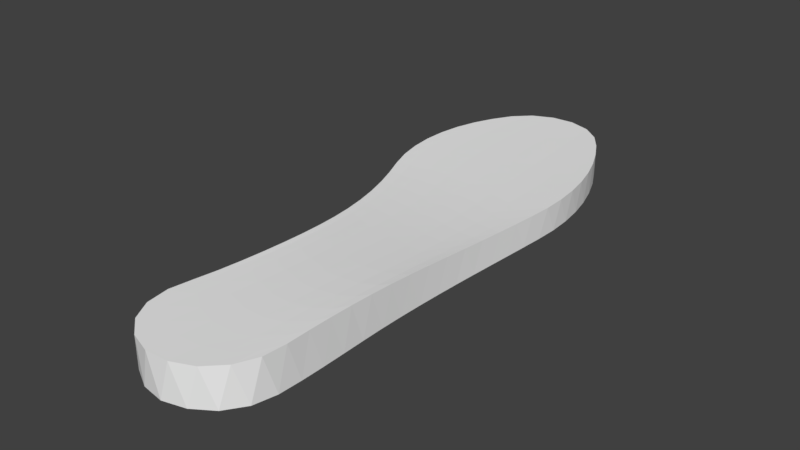 # Source: insole_right.blend  (saved by Blender 2.79.0; exported with 4.5.12 LTS)
import bpy
from mathutils import Matrix  # noqa: F401  (used for matrix-valued properties, if any)

bpy.ops.wm.read_factory_settings(use_empty=True)
scene = bpy.context.scene
scene.name = 'Scene'

# ---- collections
col_collection_1 = bpy.data.collections.new('Collection 1'); scene.collection.children.link(col_collection_1)

# ---- materials (node trees are filled in below, after node groups)
mat_mymaterial_002 = bpy.data.materials.new('mymaterial.002')
mat_mymaterial_002.alpha_threshold = 0.0
mat_mymaterial_002.use_transparent_shadow = False
mat_mymaterial_002.diffuse_color = (0.875, 0.875, 0.875, 1.0)
mat_mymaterial_002.roughness = 0.5

# ---- material node trees

# ---- world
world_world = bpy.data.worlds.new('World'); scene.world = world_world
world_world.color = (0.05088, 0.05088, 0.05088)
world_world.use_sun_shadow = False
world_world.sun_shadow_jitter_overblur = 0.0
world_world.cycles.sampling_method = 'MANUAL'

# ---- meshes
me_part__mirroring_002 = bpy.data.meshes.new('Part__Mirroring.002')
me_part__mirroring_002.from_pydata([(-43.57, 36.75, 0.0), (-41.52, 31.86, 13.4), (-45.78, 42.0, 13.42), (-47.67, 46.95, 0.0), (-49.41, 52.39, 13.49), (-50.69, 57.52, 0.0), (-52.4, 68.37, 0.0), (-51.74, 63.15, 13.54), (-52.77, 79.36, 0.0), (-51.81, 90.3, 0.0), (-52.76, 74.1, 13.56), (-49.54, 101.1, 0.0), (-52.43, 85.1, 13.55), (-45.97, 111.4, 0.0), (-41.21, 121.4, 0.0), (-50.78, 95.98, 13.52), (-34.93, 130.4, 0.0), (-47.82, 106.6, 13.46), (-26.11, 136.9, 0.0), (-35.84, 16.18, 0.0), (-39.44, 26.57, 0.0), (32.84, 9.377, 0.0), (-19.03, -132.9, 0.0), (-29.75, -114.2, 0.0), (-27.41, -92.43, 0.0), (33.63, 20.34, 0.0), (34.41, 31.3, 0.0), (-25.88, -81.54, 0.0), (29.87, -111.5, 0.0), (21.13, -131.1, 0.0), (30.31, -89.45, 0.0), (1.378, -139.8, 0.0), (35.13, 42.27, 0.0), (29.97, -67.48, 0.0), (29.88, -56.5, 0.0), (35.49, 53.26, 0.0), (34.88, 64.23, 0.0), (30.31, -34.52, 0.0), (30.0, -45.51, 0.0), (30.78, -23.54, 0.0), (-25.0, -70.58, 0.0), (33.35, 75.12, 0.0), (-24.58, -59.6, 0.0), (-24.67, -48.61, 0.0), (30.92, 85.84, 0.0), (27.59, 96.31, 0.0), (23.4, 106.5, 0.0), (-15.53, 139.7, 0.0), (-4.628, 138.6, 0.0), (5.157, 133.7, 0.0), (12.58, 125.6, 0.0), (18.36, 116.2, 0.0), (-26.39, -26.7, 0.0), (-28.01, -15.83, 0.0), (31.37, -12.56, 0.0), (-25.28, -37.63, 0.0), (-32.75, 5.634, 0.0), (32.07, -1.586, 0.0), (-30.12, -5.04, 0.0), (-43.6, 116.7, 13.38), (-38.17, 126.3, 13.29), (-30.6, 134.2, 13.19), (-20.7, 138.9, 13.09), (-9.779, 139.7, 13.02), (0.7063, 136.5, 13.0), (9.341, 129.7, 13.02), (15.75, 120.8, 13.05), (21.09, 111.2, 13.09), (25.69, 101.2, 13.14), (29.45, 90.85, 13.18), (32.31, 80.23, 13.21), (34.27, 69.4, 13.24), (35.31, 58.45, 13.25), (35.44, 47.44, 13.25), (34.7, 36.47, 13.26), (33.83, 25.51, 13.37), (33.02, 14.54, 13.61), (-37.66, 21.56, 13.51), (-34.28, 11.1, 13.75), (32.29, 3.573, 14.01), (-31.41, 0.482, 14.13), (-29.04, -10.25, 14.66), (-27.16, -21.07, 15.32), (-25.79, -31.96, 16.03), (-24.92, -42.9, 16.71), (31.13, -18.36, 15.2), (30.68, -29.32, 15.91), (31.66, -7.392, 14.55), (30.32, -40.29, 16.6), (30.04, -51.27, 17.2), (29.84, -62.26, 17.64), (29.72, -73.25, 17.94), (29.7, -84.25, 18.11), (29.79, -95.25, 18.18), (29.95, -106.2, 18.18), (29.08, -117.2, 18.17), (16.65, -134.8, 18.06), (6.553, -139.0, 18.01), (-4.37, -139.5, 18.0), (-14.72, -135.9, 18.04), (-23.12, -128.9, 18.11), (-28.44, -119.4, 18.16), (-29.95, -108.5, 18.18), (-28.27, -97.65, 18.16), (-26.49, -86.81, 18.1), (-25.35, -75.86, 17.95), (-24.73, -64.87, 17.67), (-24.58, -53.88, 17.26), (-9.393, -138.1, 0.0), (11.95, -137.1, 0.0), (-29.31, -103.3, 0.0), (-26.02, -124.5, 0.0), (30.16, -78.46, 0.0), (27.38, -122.1, 0.0), (30.27, -100.4, 0.0), (24.5, -127.1, 18.12), (25.6, -115.3, 18.16), (25.73, -103.3, 18.17), (25.85, -91.3, 18.11), (25.99, -79.34, 17.94), (26.16, -67.39, 17.62), (26.34, -55.47, 17.14), (26.52, -43.58, 16.5), (26.71, -31.72, 15.76), (26.91, -19.89, 15.01), (27.12, -8.093, 14.33), (27.35, 3.674, 13.77), (27.6, 15.4, 13.38), (27.86, 27.09, 13.14), (28.12, 38.74, 13.04), (28.35, 50.46, 13.06), (27.94, 62.34, 13.08), (26.84, 74.28, 13.09), (25.06, 86.2, 13.09), (22.61, 97.99, 13.08), (19.49, 109.6, 13.07), (18.08, -122.2, 18.11), (18.65, -109.4, 18.14), (19.1, -96.65, 18.08), (19.47, -83.89, 17.9), (19.8, -71.16, 17.56), (20.05, -58.46, 17.05), (20.21, -45.8, 16.36), (20.29, -33.18, 15.59), (20.29, -20.61, 14.81), (20.22, -8.094, 14.11), (20.08, 4.367, 13.55), (19.87, 16.76, 13.15), (19.58, 29.08, 12.92), (19.23, 41.34, 12.84), (18.96, 53.7, 12.87), (18.33, 66.35, 12.91), (17.3, 79.15, 12.94), (15.89, 92.01, 12.97), (14.08, 104.8, 12.99), (11.89, 117.4, 13.0), (8.296, -125.8, 18.07), (9.319, -112.5, 18.11), (10.1, -99.21, 18.05), (10.72, -85.9, 17.85), (11.19, -72.61, 17.49), (11.49, -59.35, 16.95), (11.62, -46.14, 16.23), (11.56, -32.99, 15.42), (11.33, -19.9, 14.63), (10.94, -6.871, 13.92), (10.38, 6.076, 13.36), (9.654, 18.93, 12.98), (8.757, 31.68, 12.76), (7.72, 44.33, 12.7), (6.886, 57.14, 12.74), (6.02, 70.29, 12.8), (5.076, 83.65, 12.84), (4.078, 97.08, 12.89), (3.019, 110.5, 12.93), (1.889, 123.6, 12.96), (-2.399, -126.1, 18.06), (-0.9858, -112.6, 18.1), (0.06746, -99.03, 18.03), (0.8602, -85.49, 17.81), (1.417, -71.98, 17.43), (1.713, -58.51, 16.87), (1.729, -45.09, 16.13), (1.471, -31.73, 15.3), (0.945, -18.46, 14.5), (0.1592, -5.264, 13.8), (-0.884, 7.827, 13.26), (-2.196, 20.79, 12.9), (-3.771, 33.63, 12.69), (-5.559, 46.34, 12.65), (-7.023, 59.25, 12.71), (-8.18, 72.55, 12.78), (-9.067, 86.09, 12.84), (-9.66, 99.71, 12.89), (-9.969, 113.3, 12.93), (-10.01, 126.6, 12.98), (-12.64, -122.7, 18.09), (-10.94, -109.4, 18.11), (-9.698, -96.01, 18.02), (-8.811, -82.64, 17.78), (-8.242, -69.29, 17.39), (-8.021, -55.99, 16.81), (-8.167, -42.75, 16.06), (-8.676, -29.58, 15.25), (-9.537, -16.49, 14.46), (-10.74, -3.513, 13.78), (-12.3, 9.349, 13.27), (-14.21, 22.07, 12.94), (-16.47, 34.62, 12.76), (-19.0, 47.04, 12.73), (-21.1, 59.68, 12.8), (-22.57, 72.75, 12.87), (-23.43, 86.08, 12.94), (-23.66, 99.52, 12.99), (-23.27, 112.9, 13.03), (-22.27, 126.1, 13.06), (-21.05, -116.2, 18.14), (-19.17, -103.4, 18.13), (-17.85, -90.56, 18.02), (-16.95, -77.71, 17.77), (-16.45, -64.89, 17.36), (-16.36, -52.12, 16.78), (-16.71, -39.41, 16.04), (-17.49, -26.78, 15.25), (-18.7, -14.25, 14.49), (-20.32, -1.822, 13.85), (-22.36, 10.47, 13.38), (-24.84, 22.59, 13.08), (-27.73, 34.54, 12.93), (-30.95, 46.33, 12.92), (-33.65, 58.37, 13.0), (-35.42, 70.86, 13.07), (-36.29, 83.63, 13.12), (-36.22, 96.51, 13.16), (-35.24, 109.3, 13.18), (-33.35, 122.0, 13.19), (-26.49, -107.5, 18.17), (-24.58, -95.59, 18.13), (-23.28, -83.62, 18.0), (-22.46, -71.63, 17.73), (-22.08, -59.65, 17.32), (-22.17, -47.7, 16.75), (-22.75, -35.8, 16.04), (-23.81, -23.98, 15.28), (-25.34, -12.23, 14.57), (-27.34, -0.5933, 13.98), (-29.8, 10.92, 13.56), (-32.75, 22.27, 13.29), (-36.16, 33.44, 13.16), (-39.94, 44.45, 13.17), (-43.13, 55.72, 13.25), (-45.18, 67.41, 13.31), (-46.08, 79.34, 13.35), (-45.81, 91.37, 13.37), (-44.38, 103.3, 13.36), (-41.82, 115.0, 13.33)], [], [(94, 116, 115, 95), (116, 136, 96, 115), (136, 156, 97, 96), (156, 176, 98, 97), (176, 196, 99, 98), (196, 216, 100, 99), (216, 236, 101, 100), (236, 103, 102, 101), (93, 117, 116, 94), (117, 137, 136, 116), (137, 157, 156, 136), (157, 177, 176, 156), (177, 197, 196, 176), (197, 217, 216, 196), (217, 237, 236, 216), (237, 104, 103, 236), (92, 118, 117, 93), (118, 138, 137, 117), (138, 158, 157, 137), (158, 178, 177, 157), (178, 198, 197, 177), (198, 218, 217, 197), (218, 238, 237, 217), (238, 105, 104, 237), (91, 119, 118, 92), (119, 139, 138, 118), (139, 159, 158, 138), (159, 179, 178, 158), (179, 199, 198, 178), (199, 219, 218, 198), (219, 239, 238, 218), (239, 106, 105, 238), (90, 120, 119, 91), (120, 140, 139, 119), (140, 160, 159, 139), (160, 180, 179, 159), (180, 200, 199, 179), (200, 220, 219, 199), (220, 240, 239, 219), (240, 107, 106, 239), (89, 121, 120, 90), (121, 141, 140, 120), (141, 161, 160, 140), (161, 181, 180, 160), (181, 201, 200, 180), (201, 221, 220, 200), (221, 241, 240, 220), (241, 84, 107, 240), (88, 122, 121, 89), (122, 142, 141, 121), (142, 162, 161, 141), (162, 182, 181, 161), (182, 202, 201, 181), (202, 222, 221, 201), (222, 242, 241, 221), (242, 83, 84, 241), (86, 123, 122, 88), (123, 143, 142, 122), (143, 163, 162, 142), (163, 183, 182, 162), (183, 203, 202, 182), (203, 223, 222, 202), (223, 243, 242, 222), (243, 82, 83, 242), (85, 124, 123, 86), (124, 144, 143, 123), (144, 164, 163, 143), (164, 184, 183, 163), (184, 204, 203, 183), (204, 224, 223, 203), (224, 244, 243, 223), (244, 81, 82, 243), (87, 125, 124, 85), (125, 145, 144, 124), (145, 165, 164, 144), (165, 185, 184, 164), (185, 205, 204, 184), (205, 225, 224, 204), (225, 245, 244, 224), (245, 80, 81, 244), (79, 126, 125, 87), (126, 146, 145, 125), (146, 166, 165, 145), (166, 186, 185, 165), (186, 206, 205, 185), (206, 226, 225, 205), (226, 246, 245, 225), (246, 78, 80, 245), (76, 127, 126, 79), (127, 147, 146, 126), (147, 167, 166, 146), (167, 187, 186, 166), (187, 207, 206, 186), (207, 227, 226, 206), (227, 247, 246, 226), (247, 77, 78, 246), (75, 128, 127, 76), (128, 148, 147, 127), (148, 168, 167, 147), (168, 188, 187, 167), (188, 208, 207, 187), (208, 228, 227, 207), (228, 248, 247, 227), (248, 1, 77, 247), (74, 129, 128, 75), (129, 149, 148, 128), (149, 169, 168, 148), (169, 189, 188, 168), (189, 209, 208, 188), (209, 229, 228, 208), (229, 249, 248, 228), (249, 2, 1, 248), (73, 130, 129, 74), (130, 150, 149, 129), (150, 170, 169, 149), (170, 190, 189, 169), (190, 210, 209, 189), (210, 230, 229, 209), (230, 250, 249, 229), (250, 4, 2, 249), (72, 131, 130, 73), (131, 151, 150, 130), (151, 171, 170, 150), (171, 191, 190, 170), (191, 211, 210, 190), (211, 231, 230, 210), (231, 251, 250, 230), (251, 7, 4, 250), (71, 132, 131, 72), (132, 152, 151, 131), (152, 172, 171, 151), (172, 192, 191, 171), (192, 212, 211, 191), (212, 232, 231, 211), (232, 252, 251, 231), (252, 10, 7, 251), (70, 133, 132, 71), (133, 153, 152, 132), (153, 173, 172, 152), (173, 193, 192, 172), (193, 213, 212, 192), (213, 233, 232, 212), (233, 253, 252, 232), (253, 12, 10, 252), (69, 134, 133, 70), (134, 154, 153, 133), (154, 174, 173, 153), (174, 194, 193, 173), (194, 214, 213, 193), (214, 234, 233, 213), (234, 254, 253, 233), (254, 15, 12, 253), (68, 135, 134, 69), (135, 155, 154, 134), (155, 175, 174, 154), (175, 195, 194, 174), (195, 215, 214, 194), (215, 235, 234, 214), (235, 255, 254, 234), (255, 17, 15, 254), (67, 66, 135, 68), (66, 65, 155, 135), (65, 64, 175, 155), (64, 63, 195, 175), (63, 62, 215, 195), (62, 61, 235, 215), (61, 60, 255, 235), (60, 59, 17, 255), (20, 0, 3, 5, 6, 8, 9, 11, 13, 14, 16, 18, 47, 48, 49, 50, 51, 46, 45, 44, 41, 36, 35, 32, 26, 25, 21, 57, 54, 39, 37, 38, 34, 33, 112, 30, 114, 28, 113, 29, 109, 31, 108, 22, 111, 23, 110, 24, 27, 40, 42, 43, 55, 52, 53, 58, 56, 19), (35, 36, 72), (59, 60, 14), (13, 59, 14), (36, 41, 71), (70, 44, 69), (61, 18, 16), (16, 60, 61), (50, 66, 51), (68, 46, 67), (35, 73, 32), (62, 18, 61), (46, 51, 67), (68, 69, 45), (72, 36, 71), (65, 66, 50), (46, 68, 45), (71, 41, 70), (63, 47, 62), (62, 47, 18), (14, 60, 16), (44, 45, 69), (64, 48, 63), (65, 49, 64), (66, 67, 51), (63, 48, 47), (73, 35, 72), (49, 48, 64), (26, 32, 74), (49, 65, 50), (26, 74, 75), (41, 44, 70), (17, 59, 13), (25, 26, 75), (11, 17, 13), (25, 75, 76), (15, 17, 11), (21, 25, 76), (9, 15, 11), (21, 76, 79), (12, 15, 9), (57, 21, 79), (57, 79, 87), (8, 12, 9), (54, 57, 87), (10, 12, 8), (54, 87, 85), (6, 10, 8), (85, 39, 54), (7, 10, 6), (5, 7, 6), (86, 39, 85), (4, 7, 5), (86, 37, 39), (3, 4, 5), (88, 37, 86), (2, 4, 3), (0, 2, 3), (88, 38, 37), (0, 1, 2), (1, 0, 20), (89, 38, 88), (20, 77, 1), (19, 77, 20), (89, 34, 38), (19, 78, 77), (90, 34, 89), (78, 19, 56), (56, 80, 78), (33, 34, 90), (80, 56, 58), (33, 90, 91), (58, 81, 80), (81, 58, 53), (112, 33, 91), (53, 82, 81), (112, 91, 92), (82, 53, 52), (30, 112, 92), (52, 83, 82), (30, 92, 93), (83, 52, 55), (114, 30, 93), (55, 84, 83), (84, 55, 43), (114, 93, 94), (43, 107, 84), (28, 114, 94), (42, 107, 43), (28, 94, 95), (42, 106, 107), (95, 113, 28), (40, 106, 42), (113, 95, 115), (40, 105, 106), (115, 29, 113), (105, 40, 27), (29, 115, 96), (27, 104, 105), (104, 27, 24), (96, 109, 29), (24, 103, 104), (109, 96, 97), (103, 24, 110), (97, 31, 109), (102, 103, 110), (31, 97, 98), (23, 102, 110), (98, 108, 31), (101, 102, 23), (108, 98, 99), (111, 101, 23), (99, 22, 108), (100, 101, 111), (22, 99, 100), (22, 100, 111), (73, 74, 32)])
me_part__mirroring_002.materials.append(mat_mymaterial_002)
me_part__mirroring_002.use_remesh_preserve_volume = False
me_part__mirroring_002.use_remesh_preserve_attributes = False
me_part__mirroring_002.use_mirror_vertex_groups = False
me_part__mirroring_002.update()

# ---- objects
ob_node0 = bpy.data.objects.new('node0', me_part__mirroring_002)

# ---- transforms, parenting, visibility, modifiers, constraints
ob_node0.location = (0.0, 0.0, 0.0)
ob_node0.lineart.crease_threshold = 0.0

# ---- collection membership
col_collection_1.objects.link(ob_node0)

# ---- scene / render settings (as saved in the file)
scene.frame_start = 1; scene.frame_end = 250; scene.frame_set(1)
scene.render.engine = 'BLENDER_EEVEE_NEXT'
scene.render.resolution_percentage = 50
scene.render.dither_intensity = 0.0
scene.cycles.use_denoising = False
scene.cycles.samples = 128
scene.cycles.sampling_pattern = 'TABULATED_SOBOL'
scene.cycles.use_adaptive_sampling = False
scene.cycles.use_light_tree = False
scene.cycles.blur_glossy = 0.0
scene.cycles.sample_clamp_indirect = 0.0
scene.view_settings.view_transform = 'Standard'
bpy.context.view_layer.update()

# ---- added for rendering (the .blend has no active camera and no usable light): camera, sun
cam_auto = bpy.data.cameras.new('AutoCamera')
cam_auto.lens = 50.0
cam_auto.sensor_width = 36.0
cam_auto.clip_end = 4768.84
ob_auto_camera = bpy.data.objects.new('AutoCamera', cam_auto)
scene.collection.objects.link(ob_auto_camera)
ob_auto_camera.location = (263.089, -326.088, 226.474)
ob_auto_camera.rotation_euler = (1.09748, -7.21219e-08, 0.694738)
scene.camera = ob_auto_camera
light_auto_sun = bpy.data.lights.new('AutoSun', 'SUN')
light_auto_sun.energy = 3.0
light_auto_sun.angle = 0.0523599
ob_auto_sun = bpy.data.objects.new('AutoSun', light_auto_sun)
scene.collection.objects.link(ob_auto_sun)
ob_auto_sun.rotation_euler = (0.872665, 0.174533, 0.523599)
bpy.context.view_layer.update()
